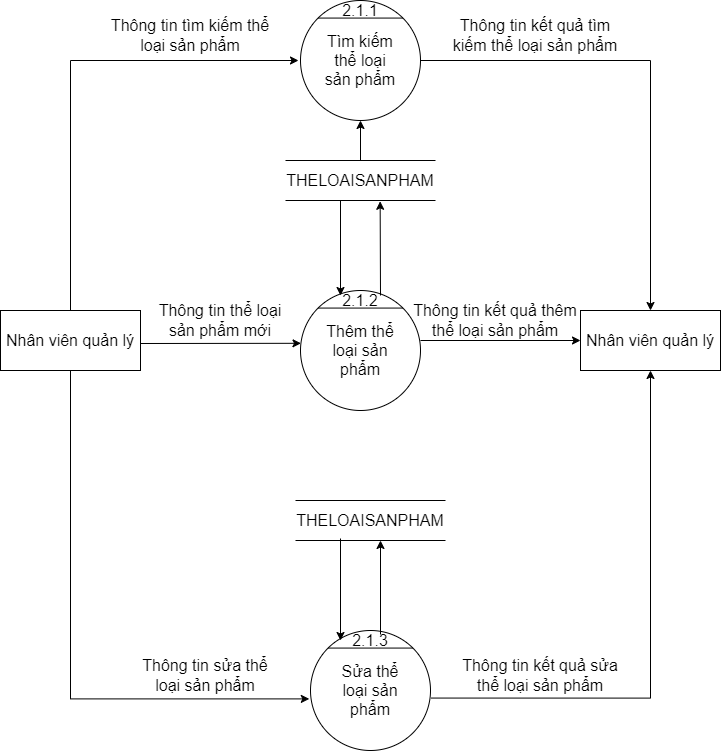

The diagram above was exported from draw.io. Its source (the exported page's mxGraphModel, read from the mxfile embedded in the PNG):
<mxGraphModel dx="1038" dy="641" grid="1" gridSize="10" guides="1" tooltips="1" connect="1" arrows="1" fold="1" page="1" pageScale="1" pageWidth="850" pageHeight="1100" math="0" shadow="0">
  <root>
    <mxCell id="0" />
    <mxCell id="1" parent="0" />
    <mxCell id="pB63qup_f7YUHBTf590a-1" value="" style="ellipse;whiteSpace=wrap;html=1;aspect=fixed;fontSize=16;" parent="1" vertex="1">
      <mxGeometry x="520" y="120" width="120" height="120" as="geometry" />
    </mxCell>
    <mxCell id="pB63qup_f7YUHBTf590a-2" value="" style="endArrow=none;html=1;rounded=0;exitX=0;exitY=0;exitDx=0;exitDy=0;entryX=1;entryY=0;entryDx=0;entryDy=0;fontSize=16;" parent="1" source="pB63qup_f7YUHBTf590a-1" target="pB63qup_f7YUHBTf590a-1" edge="1">
      <mxGeometry width="50" height="50" relative="1" as="geometry">
        <mxPoint x="860" y="675" as="sourcePoint" />
        <mxPoint x="910" y="625" as="targetPoint" />
      </mxGeometry>
    </mxCell>
    <mxCell id="pB63qup_f7YUHBTf590a-3" value="Tìm kiếm thể loại sản phẩm" style="text;html=1;strokeColor=none;fillColor=none;align=center;verticalAlign=middle;whiteSpace=wrap;rounded=0;fontSize=16;" parent="1" vertex="1">
      <mxGeometry x="540" y="165" width="80" height="30" as="geometry" />
    </mxCell>
    <mxCell id="pB63qup_f7YUHBTf590a-5" value="" style="ellipse;whiteSpace=wrap;html=1;aspect=fixed;fontSize=16;" parent="1" vertex="1">
      <mxGeometry x="520" y="410" width="120" height="120" as="geometry" />
    </mxCell>
    <mxCell id="pB63qup_f7YUHBTf590a-6" value="" style="endArrow=none;html=1;rounded=0;exitX=0;exitY=0;exitDx=0;exitDy=0;entryX=1;entryY=0;entryDx=0;entryDy=0;fontSize=16;" parent="1" source="pB63qup_f7YUHBTf590a-5" target="pB63qup_f7YUHBTf590a-5" edge="1">
      <mxGeometry width="50" height="50" relative="1" as="geometry">
        <mxPoint x="860" y="965" as="sourcePoint" />
        <mxPoint x="910" y="915" as="targetPoint" />
      </mxGeometry>
    </mxCell>
    <mxCell id="pB63qup_f7YUHBTf590a-7" value="&lt;font style=&quot;font-size: 16px&quot;&gt;Thêm thể loại sản phẩm&lt;/font&gt;" style="text;html=1;strokeColor=none;fillColor=none;align=center;verticalAlign=middle;whiteSpace=wrap;rounded=0;fontSize=16;" parent="1" vertex="1">
      <mxGeometry x="540" y="455" width="80" height="30" as="geometry" />
    </mxCell>
    <mxCell id="pB63qup_f7YUHBTf590a-9" value="" style="ellipse;whiteSpace=wrap;html=1;aspect=fixed;fontSize=16;" parent="1" vertex="1">
      <mxGeometry x="530" y="750" width="120" height="120" as="geometry" />
    </mxCell>
    <mxCell id="pB63qup_f7YUHBTf590a-10" value="" style="endArrow=none;html=1;rounded=0;exitX=0;exitY=0;exitDx=0;exitDy=0;entryX=1;entryY=0;entryDx=0;entryDy=0;fontSize=16;" parent="1" source="pB63qup_f7YUHBTf590a-9" target="pB63qup_f7YUHBTf590a-9" edge="1">
      <mxGeometry width="50" height="50" relative="1" as="geometry">
        <mxPoint x="870" y="1305" as="sourcePoint" />
        <mxPoint x="920" y="1255" as="targetPoint" />
      </mxGeometry>
    </mxCell>
    <mxCell id="pB63qup_f7YUHBTf590a-11" value="&lt;font style=&quot;font-size: 16px&quot;&gt;Sửa thể loại sản phẩm&lt;/font&gt;" style="text;html=1;strokeColor=none;fillColor=none;align=center;verticalAlign=middle;whiteSpace=wrap;rounded=0;fontSize=16;" parent="1" vertex="1">
      <mxGeometry x="550" y="795" width="80" height="30" as="geometry" />
    </mxCell>
    <mxCell id="pB63qup_f7YUHBTf590a-25" value="Nhân viên quản lý" style="rounded=0;whiteSpace=wrap;html=1;fontSize=16;" parent="1" vertex="1">
      <mxGeometry x="220" y="430" width="140" height="60" as="geometry" />
    </mxCell>
    <mxCell id="pB63qup_f7YUHBTf590a-26" value="Nhân viên quản lý" style="rounded=0;whiteSpace=wrap;html=1;fontSize=16;" parent="1" vertex="1">
      <mxGeometry x="800" y="430" width="140" height="60" as="geometry" />
    </mxCell>
    <mxCell id="pB63qup_f7YUHBTf590a-70" value="&lt;font style=&quot;font-size: 16px&quot;&gt;2.1.1&lt;/font&gt;" style="text;html=1;strokeColor=none;fillColor=none;align=center;verticalAlign=middle;whiteSpace=wrap;rounded=0;" parent="1" vertex="1">
      <mxGeometry x="550" y="120" width="60" height="20" as="geometry" />
    </mxCell>
    <mxCell id="pB63qup_f7YUHBTf590a-71" value="&lt;font style=&quot;font-size: 16px&quot;&gt;2.1.2&lt;/font&gt;" style="text;html=1;strokeColor=none;fillColor=none;align=center;verticalAlign=middle;whiteSpace=wrap;rounded=0;" parent="1" vertex="1">
      <mxGeometry x="560" y="410" width="40" height="20" as="geometry" />
    </mxCell>
    <mxCell id="pB63qup_f7YUHBTf590a-72" value="&lt;font style=&quot;font-size: 16px&quot;&gt;2.1.3&lt;/font&gt;" style="text;html=1;strokeColor=none;fillColor=none;align=center;verticalAlign=middle;whiteSpace=wrap;rounded=0;" parent="1" vertex="1">
      <mxGeometry x="560" y="750" width="60" height="20" as="geometry" />
    </mxCell>
    <mxCell id="pB63qup_f7YUHBTf590a-73" value="" style="edgeStyle=segmentEdgeStyle;endArrow=classic;html=1;rounded=0;fontSize=16;exitX=0.5;exitY=0;exitDx=0;exitDy=0;" parent="1" source="pB63qup_f7YUHBTf590a-25" edge="1">
      <mxGeometry width="50" height="50" relative="1" as="geometry">
        <mxPoint x="610" y="420" as="sourcePoint" />
        <mxPoint x="518" y="180" as="targetPoint" />
        <Array as="points">
          <mxPoint x="290" y="180" />
          <mxPoint x="518" y="180" />
        </Array>
      </mxGeometry>
    </mxCell>
    <mxCell id="pB63qup_f7YUHBTf590a-74" value="" style="endArrow=classic;html=1;rounded=0;fontSize=16;entryX=0.004;entryY=0.44;entryDx=0;entryDy=0;entryPerimeter=0;" parent="1" target="pB63qup_f7YUHBTf590a-5" edge="1">
      <mxGeometry width="50" height="50" relative="1" as="geometry">
        <mxPoint x="360" y="463" as="sourcePoint" />
        <mxPoint x="660" y="455" as="targetPoint" />
      </mxGeometry>
    </mxCell>
    <mxCell id="pB63qup_f7YUHBTf590a-75" value="" style="edgeStyle=segmentEdgeStyle;endArrow=classic;html=1;rounded=0;fontSize=16;exitX=0.5;exitY=1;exitDx=0;exitDy=0;entryX=-0.01;entryY=0.57;entryDx=0;entryDy=0;entryPerimeter=0;" parent="1" source="pB63qup_f7YUHBTf590a-25" target="pB63qup_f7YUHBTf590a-9" edge="1">
      <mxGeometry width="50" height="50" relative="1" as="geometry">
        <mxPoint x="610" y="605" as="sourcePoint" />
        <mxPoint x="660" y="555" as="targetPoint" />
        <Array as="points">
          <mxPoint x="290" y="818" />
        </Array>
      </mxGeometry>
    </mxCell>
    <mxCell id="pB63qup_f7YUHBTf590a-76" value="" style="edgeStyle=segmentEdgeStyle;endArrow=classic;html=1;rounded=0;fontSize=16;exitX=1;exitY=0.5;exitDx=0;exitDy=0;entryX=0.5;entryY=0;entryDx=0;entryDy=0;" parent="1" source="pB63qup_f7YUHBTf590a-1" target="pB63qup_f7YUHBTf590a-26" edge="1">
      <mxGeometry width="50" height="50" relative="1" as="geometry">
        <mxPoint x="790" y="315" as="sourcePoint" />
        <mxPoint x="1017.9999999999998" y="150" as="targetPoint" />
        <Array as="points">
          <mxPoint x="870" y="180" />
        </Array>
      </mxGeometry>
    </mxCell>
    <mxCell id="pB63qup_f7YUHBTf590a-77" value="" style="endArrow=classic;html=1;rounded=0;fontSize=16;entryX=0;entryY=0.5;entryDx=0;entryDy=0;" parent="1" target="pB63qup_f7YUHBTf590a-26" edge="1">
      <mxGeometry width="50" height="50" relative="1" as="geometry">
        <mxPoint x="640" y="460" as="sourcePoint" />
        <mxPoint x="660" y="455" as="targetPoint" />
      </mxGeometry>
    </mxCell>
    <mxCell id="pB63qup_f7YUHBTf590a-78" value="" style="edgeStyle=segmentEdgeStyle;endArrow=classic;html=1;rounded=0;fontSize=16;exitX=1.007;exitY=0.563;exitDx=0;exitDy=0;exitPerimeter=0;entryX=0.5;entryY=1;entryDx=0;entryDy=0;" parent="1" source="pB63qup_f7YUHBTf590a-9" target="pB63qup_f7YUHBTf590a-26" edge="1">
      <mxGeometry width="50" height="50" relative="1" as="geometry">
        <mxPoint x="610" y="505" as="sourcePoint" />
        <mxPoint x="660" y="455" as="targetPoint" />
      </mxGeometry>
    </mxCell>
    <mxCell id="pB63qup_f7YUHBTf590a-79" value="THELOAISANPHAM" style="shape=partialRectangle;whiteSpace=wrap;html=1;left=0;right=0;fillColor=none;fontSize=16;" parent="1" vertex="1">
      <mxGeometry x="505" y="280" width="150" height="40" as="geometry" />
    </mxCell>
    <mxCell id="pB63qup_f7YUHBTf590a-81" value="Thông tin tìm kiếm thể loại sản phẩm" style="text;html=1;strokeColor=none;fillColor=none;align=center;verticalAlign=middle;whiteSpace=wrap;rounded=0;fontSize=16;" parent="1" vertex="1">
      <mxGeometry x="325" y="140" width="170" height="30" as="geometry" />
    </mxCell>
    <mxCell id="pB63qup_f7YUHBTf590a-82" value="Thông tin kết quả tìm kiếm thể loại sản phẩm" style="text;html=1;strokeColor=none;fillColor=none;align=center;verticalAlign=middle;whiteSpace=wrap;rounded=0;fontSize=16;" parent="1" vertex="1">
      <mxGeometry x="670" y="140" width="170" height="30" as="geometry" />
    </mxCell>
    <mxCell id="pB63qup_f7YUHBTf590a-87" value="THELOAISANPHAM" style="shape=partialRectangle;whiteSpace=wrap;html=1;left=0;right=0;fillColor=none;fontSize=16;" parent="1" vertex="1">
      <mxGeometry x="515" y="620" width="150" height="40" as="geometry" />
    </mxCell>
    <mxCell id="pB63qup_f7YUHBTf590a-94" value="" style="endArrow=classic;html=1;rounded=0;fontSize=16;entryX=0.5;entryY=1;entryDx=0;entryDy=0;exitX=0.5;exitY=0;exitDx=0;exitDy=0;" parent="1" source="pB63qup_f7YUHBTf590a-79" target="pB63qup_f7YUHBTf590a-1" edge="1">
      <mxGeometry width="50" height="50" relative="1" as="geometry">
        <mxPoint x="610" y="480" as="sourcePoint" />
        <mxPoint x="660" y="430" as="targetPoint" />
      </mxGeometry>
    </mxCell>
    <mxCell id="pB63qup_f7YUHBTf590a-95" value="" style="endArrow=classic;html=1;rounded=0;fontSize=16;exitX=1;exitY=0.25;exitDx=0;exitDy=0;entryX=0.631;entryY=1.02;entryDx=0;entryDy=0;entryPerimeter=0;" parent="1" source="pB63qup_f7YUHBTf590a-71" target="pB63qup_f7YUHBTf590a-79" edge="1">
      <mxGeometry width="50" height="50" relative="1" as="geometry">
        <mxPoint x="562" y="410" as="sourcePoint" />
        <mxPoint x="562" y="320" as="targetPoint" />
      </mxGeometry>
    </mxCell>
    <mxCell id="pB63qup_f7YUHBTf590a-99" value="" style="endArrow=classic;html=1;rounded=0;fontSize=16;entryX=0.362;entryY=1.004;entryDx=0;entryDy=0;entryPerimeter=0;" parent="1" edge="1">
      <mxGeometry width="50" height="50" relative="1" as="geometry">
        <mxPoint x="600" y="754" as="sourcePoint" />
        <mxPoint x="600" y="660" as="targetPoint" />
      </mxGeometry>
    </mxCell>
    <mxCell id="pB63qup_f7YUHBTf590a-100" value="" style="endArrow=classic;html=1;rounded=0;fontSize=16;entryX=0;entryY=0.5;entryDx=0;entryDy=0;" parent="1" target="pB63qup_f7YUHBTf590a-72" edge="1">
      <mxGeometry width="50" height="50" relative="1" as="geometry">
        <mxPoint x="560" y="658" as="sourcePoint" />
        <mxPoint x="560" y="750.0000000000002" as="targetPoint" />
      </mxGeometry>
    </mxCell>
    <mxCell id="pB63qup_f7YUHBTf590a-101" value="Thông tin thể loại sản phẩm mới" style="text;html=1;strokeColor=none;fillColor=none;align=center;verticalAlign=middle;whiteSpace=wrap;rounded=0;fontSize=16;" parent="1" vertex="1">
      <mxGeometry x="375" y="425" width="130" height="30" as="geometry" />
    </mxCell>
    <mxCell id="pB63qup_f7YUHBTf590a-102" value="Thông tin kết quả thêm thể loại sản phẩm" style="text;html=1;strokeColor=none;fillColor=none;align=center;verticalAlign=middle;whiteSpace=wrap;rounded=0;fontSize=16;" parent="1" vertex="1">
      <mxGeometry x="630" y="420" width="170" height="40" as="geometry" />
    </mxCell>
    <mxCell id="pB63qup_f7YUHBTf590a-103" style="edgeStyle=orthogonalEdgeStyle;rounded=0;orthogonalLoop=1;jettySize=auto;html=1;exitX=0.5;exitY=1;exitDx=0;exitDy=0;fontSize=16;" parent="1" source="pB63qup_f7YUHBTf590a-102" target="pB63qup_f7YUHBTf590a-102" edge="1">
      <mxGeometry relative="1" as="geometry" />
    </mxCell>
    <mxCell id="pB63qup_f7YUHBTf590a-104" value="Thông tin sửa thể loại sản phẩm" style="text;html=1;strokeColor=none;fillColor=none;align=center;verticalAlign=middle;whiteSpace=wrap;rounded=0;fontSize=16;" parent="1" vertex="1">
      <mxGeometry x="360" y="780" width="130" height="30" as="geometry" />
    </mxCell>
    <mxCell id="pB63qup_f7YUHBTf590a-105" value="Thông tin kết quả sửa thể loại sản phẩm" style="text;html=1;strokeColor=none;fillColor=none;align=center;verticalAlign=middle;whiteSpace=wrap;rounded=0;fontSize=16;" parent="1" vertex="1">
      <mxGeometry x="670" y="775" width="180" height="40" as="geometry" />
    </mxCell>
    <mxCell id="7TCk-0EHJhELiP8QiY2F-2" value="" style="endArrow=classic;html=1;rounded=0;fontSize=16;entryX=0;entryY=0.25;entryDx=0;entryDy=0;" edge="1" parent="1" target="pB63qup_f7YUHBTf590a-71">
      <mxGeometry width="50" height="50" relative="1" as="geometry">
        <mxPoint x="560" y="320" as="sourcePoint" />
        <mxPoint x="609.6500000000001" y="330.79999999999995" as="targetPoint" />
      </mxGeometry>
    </mxCell>
  </root>
</mxGraphModel>